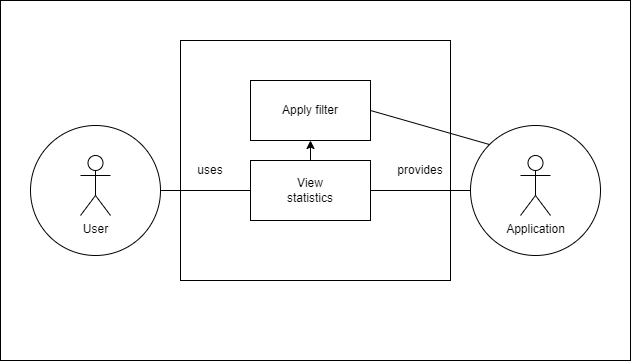

The diagram above was exported from draw.io. Its source (the exported page's mxGraphModel, read from the mxfile embedded in the PNG):
<mxGraphModel dx="716" dy="384" grid="1" gridSize="10" guides="1" tooltips="1" connect="1" arrows="1" fold="1" page="1" pageScale="1" pageWidth="850" pageHeight="1100" math="0" shadow="0">
  <root>
    <mxCell id="0" />
    <mxCell id="1" parent="0" />
    <mxCell id="eY96NBYpcnVvKdEnPCRj-19" value="" style="rounded=0;whiteSpace=wrap;html=1;" vertex="1" parent="1">
      <mxGeometry x="240" y="120" width="630" height="360" as="geometry" />
    </mxCell>
    <mxCell id="eY96NBYpcnVvKdEnPCRj-7" value="" style="rounded=0;whiteSpace=wrap;html=1;" vertex="1" parent="1">
      <mxGeometry x="420" y="160" width="270" height="240" as="geometry" />
    </mxCell>
    <mxCell id="eY96NBYpcnVvKdEnPCRj-1" value="" style="ellipse;whiteSpace=wrap;html=1;aspect=fixed;" vertex="1" parent="1">
      <mxGeometry x="270" y="245" width="130" height="130" as="geometry" />
    </mxCell>
    <mxCell id="eY96NBYpcnVvKdEnPCRj-3" value="" style="rounded=0;whiteSpace=wrap;html=1;" vertex="1" parent="1">
      <mxGeometry x="490" y="280" width="120" height="60" as="geometry" />
    </mxCell>
    <mxCell id="eY96NBYpcnVvKdEnPCRj-4" value="View statistics" style="text;html=1;strokeColor=none;fillColor=none;align=center;verticalAlign=middle;whiteSpace=wrap;rounded=0;" vertex="1" parent="1">
      <mxGeometry x="520" y="295" width="60" height="30" as="geometry" />
    </mxCell>
    <mxCell id="eY96NBYpcnVvKdEnPCRj-6" value="User" style="shape=umlActor;verticalLabelPosition=bottom;verticalAlign=top;html=1;outlineConnect=0;" vertex="1" parent="1">
      <mxGeometry x="320" y="275" width="30" height="60" as="geometry" />
    </mxCell>
    <mxCell id="eY96NBYpcnVvKdEnPCRj-8" value="" style="ellipse;whiteSpace=wrap;html=1;aspect=fixed;" vertex="1" parent="1">
      <mxGeometry x="710" y="245" width="130" height="130" as="geometry" />
    </mxCell>
    <mxCell id="eY96NBYpcnVvKdEnPCRj-9" value="Application" style="shape=umlActor;verticalLabelPosition=bottom;verticalAlign=top;html=1;outlineConnect=0;" vertex="1" parent="1">
      <mxGeometry x="760" y="275" width="30" height="60" as="geometry" />
    </mxCell>
    <mxCell id="eY96NBYpcnVvKdEnPCRj-10" value="" style="endArrow=none;html=1;rounded=0;entryX=1;entryY=0.5;entryDx=0;entryDy=0;exitX=0;exitY=0.5;exitDx=0;exitDy=0;" edge="1" parent="1" source="eY96NBYpcnVvKdEnPCRj-8" target="eY96NBYpcnVvKdEnPCRj-3">
      <mxGeometry width="50" height="50" relative="1" as="geometry">
        <mxPoint x="590" y="320" as="sourcePoint" />
        <mxPoint x="640" y="270" as="targetPoint" />
      </mxGeometry>
    </mxCell>
    <mxCell id="eY96NBYpcnVvKdEnPCRj-11" value="" style="endArrow=none;html=1;rounded=0;entryX=0;entryY=0.5;entryDx=0;entryDy=0;exitX=1;exitY=0.5;exitDx=0;exitDy=0;" edge="1" parent="1" source="eY96NBYpcnVvKdEnPCRj-1" target="eY96NBYpcnVvKdEnPCRj-3">
      <mxGeometry width="50" height="50" relative="1" as="geometry">
        <mxPoint x="470" y="320" as="sourcePoint" />
        <mxPoint x="520" y="270" as="targetPoint" />
      </mxGeometry>
    </mxCell>
    <mxCell id="eY96NBYpcnVvKdEnPCRj-12" value="provides&lt;br&gt;" style="text;html=1;strokeColor=none;fillColor=none;align=center;verticalAlign=middle;whiteSpace=wrap;rounded=0;rotation=0;" vertex="1" parent="1">
      <mxGeometry x="630" y="275" width="60" height="30" as="geometry" />
    </mxCell>
    <mxCell id="eY96NBYpcnVvKdEnPCRj-14" value="uses" style="text;html=1;strokeColor=none;fillColor=none;align=center;verticalAlign=middle;whiteSpace=wrap;rounded=0;rotation=0;" vertex="1" parent="1">
      <mxGeometry x="420" y="275" width="60" height="30" as="geometry" />
    </mxCell>
    <mxCell id="eY96NBYpcnVvKdEnPCRj-15" value="" style="rounded=0;whiteSpace=wrap;html=1;" vertex="1" parent="1">
      <mxGeometry x="490" y="200" width="120" height="60" as="geometry" />
    </mxCell>
    <mxCell id="eY96NBYpcnVvKdEnPCRj-16" value="Apply filter" style="text;html=1;strokeColor=none;fillColor=none;align=center;verticalAlign=middle;whiteSpace=wrap;rounded=0;" vertex="1" parent="1">
      <mxGeometry x="520" y="215" width="60" height="30" as="geometry" />
    </mxCell>
    <mxCell id="eY96NBYpcnVvKdEnPCRj-17" value="" style="endArrow=none;html=1;rounded=0;entryX=1;entryY=0.5;entryDx=0;entryDy=0;exitX=0;exitY=0;exitDx=0;exitDy=0;" edge="1" parent="1" source="eY96NBYpcnVvKdEnPCRj-8" target="eY96NBYpcnVvKdEnPCRj-15">
      <mxGeometry width="50" height="50" relative="1" as="geometry">
        <mxPoint x="720.0000000000016" y="320" as="sourcePoint" />
        <mxPoint x="620" y="320" as="targetPoint" />
      </mxGeometry>
    </mxCell>
    <mxCell id="eY96NBYpcnVvKdEnPCRj-18" value="" style="endArrow=classic;html=1;rounded=0;entryX=0.5;entryY=1;entryDx=0;entryDy=0;exitX=0.5;exitY=0;exitDx=0;exitDy=0;" edge="1" parent="1" source="eY96NBYpcnVvKdEnPCRj-3" target="eY96NBYpcnVvKdEnPCRj-15">
      <mxGeometry width="50" height="50" relative="1" as="geometry">
        <mxPoint x="520" y="350" as="sourcePoint" />
        <mxPoint x="570" y="300" as="targetPoint" />
      </mxGeometry>
    </mxCell>
  </root>
</mxGraphModel>